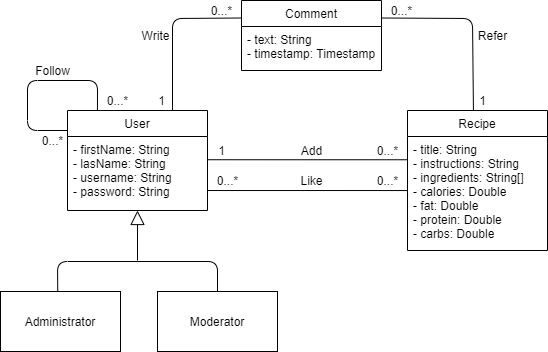

The diagram above was exported from draw.io. Its source (the exported page's mxGraphModel, read from the mxfile embedded in the PNG):
<mxGraphModel dx="813" dy="470" grid="1" gridSize="10" guides="1" tooltips="1" connect="1" arrows="1" fold="1" page="1" pageScale="1" pageWidth="827" pageHeight="1169" math="0" shadow="0">
  <root>
    <mxCell id="0" />
    <mxCell id="1" parent="0" />
    <mxCell id="2" value="Administrator" style="rounded=0;whiteSpace=wrap;html=1;" vertex="1" parent="1">
      <mxGeometry x="103" y="331" width="120" height="60" as="geometry" />
    </mxCell>
    <mxCell id="3" value="User" style="swimlane;fontStyle=0;childLayout=stackLayout;horizontal=1;startSize=26;fillColor=none;horizontalStack=0;resizeParent=1;resizeParentMax=0;resizeLast=0;collapsible=1;marginBottom=0;" vertex="1" parent="1">
      <mxGeometry x="170" y="150" width="140" height="100" as="geometry" />
    </mxCell>
    <mxCell id="4" value="- firstName: String&#10;- lasName: String&#10;- username: String&#10;- password: String " style="text;strokeColor=none;fillColor=none;align=left;verticalAlign=top;spacingLeft=4;spacingRight=4;overflow=hidden;rotatable=0;points=[[0,0.5],[1,0.5]];portConstraint=eastwest;" vertex="1" parent="3">
      <mxGeometry y="26" width="140" height="74" as="geometry" />
    </mxCell>
    <mxCell id="5" value="Recipe" style="swimlane;fontStyle=0;childLayout=stackLayout;horizontal=1;startSize=26;fillColor=none;horizontalStack=0;resizeParent=1;resizeParentMax=0;resizeLast=0;collapsible=1;marginBottom=0;" vertex="1" parent="1">
      <mxGeometry x="510" y="150" width="140" height="140" as="geometry" />
    </mxCell>
    <mxCell id="6" value="- title: String&#10;- instructions: String&#10;- ingredients: String[]&#10;- calories: Double&#10;- fat: Double&#10;- protein: Double&#10;- carbs: Double" style="text;strokeColor=none;fillColor=none;align=left;verticalAlign=top;spacingLeft=4;spacingRight=4;overflow=hidden;rotatable=0;points=[[0,0.5],[1,0.5]];portConstraint=eastwest;" vertex="1" parent="5">
      <mxGeometry y="26" width="140" height="114" as="geometry" />
    </mxCell>
    <mxCell id="7" value="Comment" style="swimlane;fontStyle=0;childLayout=stackLayout;horizontal=1;startSize=26;fillColor=none;horizontalStack=0;resizeParent=1;resizeParentMax=0;resizeLast=0;collapsible=1;marginBottom=0;" vertex="1" parent="1">
      <mxGeometry x="344" y="40" width="140" height="70" as="geometry" />
    </mxCell>
    <mxCell id="8" value="- text: String&#10;- timestamp: Timestamp" style="text;strokeColor=none;fillColor=none;align=left;verticalAlign=top;spacingLeft=4;spacingRight=4;overflow=hidden;rotatable=0;points=[[0,0.5],[1,0.5]];portConstraint=eastwest;" vertex="1" parent="7">
      <mxGeometry y="26" width="140" height="44" as="geometry" />
    </mxCell>
    <mxCell id="9" value="" style="edgeStyle=none;html=1;endSize=12;endArrow=block;endFill=0;entryX=0.5;entryY=1;entryDx=0;entryDy=0;" edge="1" target="3" parent="1">
      <mxGeometry width="160" relative="1" as="geometry">
        <mxPoint x="240" y="300" as="sourcePoint" />
        <mxPoint x="298" y="300" as="targetPoint" />
      </mxGeometry>
    </mxCell>
    <mxCell id="10" value="Moderator" style="rounded=0;whiteSpace=wrap;html=1;" vertex="1" parent="1">
      <mxGeometry x="260" y="331" width="120" height="60" as="geometry" />
    </mxCell>
    <mxCell id="11" value="" style="endArrow=none;html=1;exitX=0.477;exitY=-0.01;exitDx=0;exitDy=0;exitPerimeter=0;" edge="1" source="2" parent="1">
      <mxGeometry width="50" height="50" relative="1" as="geometry">
        <mxPoint x="150" y="321" as="sourcePoint" />
        <mxPoint x="240" y="301" as="targetPoint" />
        <Array as="points">
          <mxPoint x="160" y="301" />
        </Array>
      </mxGeometry>
    </mxCell>
    <mxCell id="12" value="" style="endArrow=none;html=1;exitX=0.5;exitY=0;exitDx=0;exitDy=0;" edge="1" source="10" parent="1">
      <mxGeometry width="50" height="50" relative="1" as="geometry">
        <mxPoint x="320" y="301" as="sourcePoint" />
        <mxPoint x="240" y="301" as="targetPoint" />
        <Array as="points">
          <mxPoint x="320" y="301" />
        </Array>
      </mxGeometry>
    </mxCell>
    <mxCell id="13" value="" style="endArrow=none;html=1;exitX=0.998;exitY=0.314;exitDx=0;exitDy=0;exitPerimeter=0;entryX=0;entryY=0.204;entryDx=0;entryDy=0;entryPerimeter=0;" edge="1" source="4" target="6" parent="1">
      <mxGeometry width="50" height="50" relative="1" as="geometry">
        <mxPoint x="340" y="213" as="sourcePoint" />
        <mxPoint x="490" y="190" as="targetPoint" />
      </mxGeometry>
    </mxCell>
    <mxCell id="14" value="Add" style="text;html=1;align=center;verticalAlign=middle;resizable=0;points=[];autosize=1;" vertex="1" parent="1">
      <mxGeometry x="394" y="180" width="40" height="20" as="geometry" />
    </mxCell>
    <mxCell id="15" value="1" style="text;html=1;align=center;verticalAlign=middle;resizable=0;points=[];autosize=1;" vertex="1" parent="1">
      <mxGeometry x="314" y="180" width="20" height="20" as="geometry" />
    </mxCell>
    <mxCell id="16" value="0...*" style="text;html=1;align=center;verticalAlign=middle;resizable=0;points=[];autosize=1;" vertex="1" parent="1">
      <mxGeometry x="470" y="180" width="40" height="20" as="geometry" />
    </mxCell>
    <mxCell id="17" value="Follow" style="text;html=1;align=center;verticalAlign=middle;resizable=0;points=[];autosize=1;" vertex="1" parent="1">
      <mxGeometry x="130" y="100" width="50" height="20" as="geometry" />
    </mxCell>
    <mxCell id="18" value="" style="endArrow=none;html=1;entryX=0.214;entryY=0;entryDx=0;entryDy=0;entryPerimeter=0;exitX=0;exitY=0.2;exitDx=0;exitDy=0;exitPerimeter=0;" edge="1" source="3" target="3" parent="1">
      <mxGeometry width="50" height="50" relative="1" as="geometry">
        <mxPoint x="150" y="180" as="sourcePoint" />
        <mxPoint x="280.28" y="94.78599999999997" as="targetPoint" />
        <Array as="points">
          <mxPoint x="130" y="170" />
          <mxPoint x="130" y="120" />
          <mxPoint x="200" y="120" />
        </Array>
      </mxGeometry>
    </mxCell>
    <mxCell id="19" value="0...*" style="text;html=1;align=center;verticalAlign=middle;resizable=0;points=[];autosize=1;" vertex="1" parent="1">
      <mxGeometry x="200" y="130" width="40" height="20" as="geometry" />
    </mxCell>
    <mxCell id="20" value="0...*" style="text;html=1;align=center;verticalAlign=middle;resizable=0;points=[];autosize=1;" vertex="1" parent="1">
      <mxGeometry x="135" y="170" width="40" height="20" as="geometry" />
    </mxCell>
    <mxCell id="21" value="" style="endArrow=none;html=1;exitX=0.75;exitY=0;exitDx=0;exitDy=0;entryX=0;entryY=0.25;entryDx=0;entryDy=0;" edge="1" source="3" target="7" parent="1">
      <mxGeometry width="50" height="50" relative="1" as="geometry">
        <mxPoint x="400" y="170" as="sourcePoint" />
        <mxPoint x="450" y="120" as="targetPoint" />
        <Array as="points">
          <mxPoint x="275" y="58" />
        </Array>
      </mxGeometry>
    </mxCell>
    <mxCell id="22" value="Write" style="text;html=1;align=center;verticalAlign=middle;resizable=0;points=[];autosize=1;" vertex="1" parent="1">
      <mxGeometry x="238" y="65" width="40" height="20" as="geometry" />
    </mxCell>
    <mxCell id="23" value="1" style="text;html=1;align=center;verticalAlign=middle;resizable=0;points=[];autosize=1;" vertex="1" parent="1">
      <mxGeometry x="254" y="130" width="20" height="20" as="geometry" />
    </mxCell>
    <mxCell id="24" value="0...*" style="text;html=1;align=center;verticalAlign=middle;resizable=0;points=[];autosize=1;" vertex="1" parent="1">
      <mxGeometry x="304" y="40" width="40" height="20" as="geometry" />
    </mxCell>
    <mxCell id="25" value="" style="endArrow=none;html=1;entryX=1;entryY=0.25;entryDx=0;entryDy=0;exitX=0.471;exitY=0.003;exitDx=0;exitDy=0;exitPerimeter=0;" edge="1" source="5" target="7" parent="1">
      <mxGeometry width="50" height="50" relative="1" as="geometry">
        <mxPoint x="570" y="140" as="sourcePoint" />
        <mxPoint x="354" y="67.5" as="targetPoint" />
        <Array as="points">
          <mxPoint x="575" y="58" />
        </Array>
      </mxGeometry>
    </mxCell>
    <mxCell id="26" value="Refer" style="text;html=1;align=center;verticalAlign=middle;resizable=0;points=[];autosize=1;" vertex="1" parent="1">
      <mxGeometry x="575" y="65" width="40" height="20" as="geometry" />
    </mxCell>
    <mxCell id="27" value="1" style="text;html=1;align=center;verticalAlign=middle;resizable=0;points=[];autosize=1;" vertex="1" parent="1">
      <mxGeometry x="575" y="130" width="20" height="20" as="geometry" />
    </mxCell>
    <mxCell id="28" value="0...*" style="text;html=1;align=center;verticalAlign=middle;resizable=0;points=[];autosize=1;" vertex="1" parent="1">
      <mxGeometry x="484" y="40" width="40" height="20" as="geometry" />
    </mxCell>
    <mxCell id="29" value="" style="endArrow=none;html=1;exitX=1;exitY=0.73;exitDx=0;exitDy=0;exitPerimeter=0;entryX=0;entryY=0.474;entryDx=0;entryDy=0;entryPerimeter=0;" edge="1" source="4" target="6" parent="1">
      <mxGeometry width="50" height="50" relative="1" as="geometry">
        <mxPoint x="320" y="230" as="sourcePoint" />
        <mxPoint x="500" y="230" as="targetPoint" />
      </mxGeometry>
    </mxCell>
    <mxCell id="30" value="Like" style="text;html=1;align=center;verticalAlign=middle;resizable=0;points=[];autosize=1;" vertex="1" parent="1">
      <mxGeometry x="394" y="210" width="40" height="20" as="geometry" />
    </mxCell>
    <mxCell id="31" value="0...*" style="text;html=1;align=center;verticalAlign=middle;resizable=0;points=[];autosize=1;" vertex="1" parent="1">
      <mxGeometry x="310" y="210" width="40" height="20" as="geometry" />
    </mxCell>
    <mxCell id="32" value="0...*" style="text;html=1;align=center;verticalAlign=middle;resizable=0;points=[];autosize=1;" vertex="1" parent="1">
      <mxGeometry x="470" y="210" width="40" height="20" as="geometry" />
    </mxCell>
  </root>
</mxGraphModel>